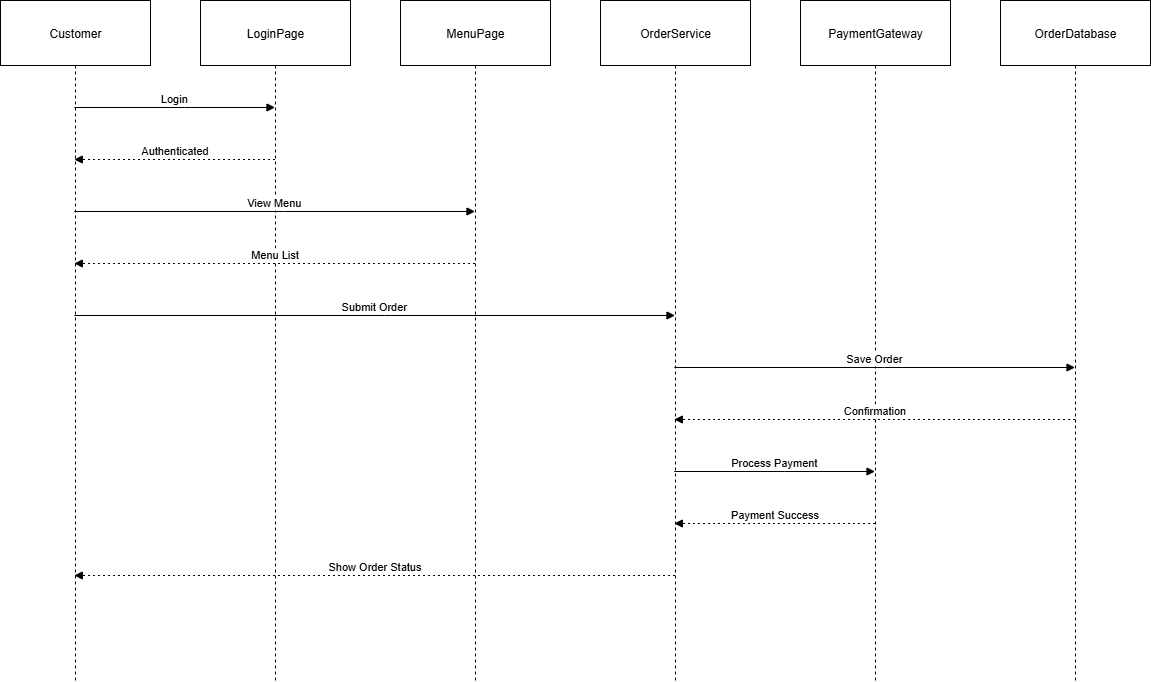

The diagram above was exported from draw.io. Its source (the exported page's mxGraphModel, read from the mxfile embedded in the PNG):
<mxGraphModel dx="2377" dy="1165" grid="1" gridSize="10" guides="1" tooltips="1" connect="1" arrows="1" fold="1" page="1" pageScale="1" pageWidth="827" pageHeight="1169" math="0" shadow="0">
  <root>
    <mxCell id="0" />
    <mxCell id="1" parent="0" />
    <mxCell id="85JjGP7P2TwzfzU3mflZ-2" value="Customer" style="shape=umlLifeline;perimeter=lifelinePerimeter;whiteSpace=wrap;container=1;dropTarget=0;collapsible=0;recursiveResize=0;outlineConnect=0;portConstraint=eastwest;newEdgeStyle={&quot;edgeStyle&quot;:&quot;elbowEdgeStyle&quot;,&quot;elbow&quot;:&quot;vertical&quot;,&quot;curved&quot;:0,&quot;rounded&quot;:0};size=65;" vertex="1" parent="1">
      <mxGeometry x="20" y="20" width="150" height="680" as="geometry" />
    </mxCell>
    <mxCell id="85JjGP7P2TwzfzU3mflZ-3" value="LoginPage" style="shape=umlLifeline;perimeter=lifelinePerimeter;whiteSpace=wrap;container=1;dropTarget=0;collapsible=0;recursiveResize=0;outlineConnect=0;portConstraint=eastwest;newEdgeStyle={&quot;edgeStyle&quot;:&quot;elbowEdgeStyle&quot;,&quot;elbow&quot;:&quot;vertical&quot;,&quot;curved&quot;:0,&quot;rounded&quot;:0};size=65;" vertex="1" parent="1">
      <mxGeometry x="220" y="20" width="150" height="680" as="geometry" />
    </mxCell>
    <mxCell id="85JjGP7P2TwzfzU3mflZ-4" value="MenuPage" style="shape=umlLifeline;perimeter=lifelinePerimeter;whiteSpace=wrap;container=1;dropTarget=0;collapsible=0;recursiveResize=0;outlineConnect=0;portConstraint=eastwest;newEdgeStyle={&quot;edgeStyle&quot;:&quot;elbowEdgeStyle&quot;,&quot;elbow&quot;:&quot;vertical&quot;,&quot;curved&quot;:0,&quot;rounded&quot;:0};size=65;" vertex="1" parent="1">
      <mxGeometry x="420" y="20" width="150" height="680" as="geometry" />
    </mxCell>
    <mxCell id="85JjGP7P2TwzfzU3mflZ-5" value="OrderService" style="shape=umlLifeline;perimeter=lifelinePerimeter;whiteSpace=wrap;container=1;dropTarget=0;collapsible=0;recursiveResize=0;outlineConnect=0;portConstraint=eastwest;newEdgeStyle={&quot;edgeStyle&quot;:&quot;elbowEdgeStyle&quot;,&quot;elbow&quot;:&quot;vertical&quot;,&quot;curved&quot;:0,&quot;rounded&quot;:0};size=65;" vertex="1" parent="1">
      <mxGeometry x="620" y="20" width="150" height="680" as="geometry" />
    </mxCell>
    <mxCell id="85JjGP7P2TwzfzU3mflZ-6" value="PaymentGateway" style="shape=umlLifeline;perimeter=lifelinePerimeter;whiteSpace=wrap;container=1;dropTarget=0;collapsible=0;recursiveResize=0;outlineConnect=0;portConstraint=eastwest;newEdgeStyle={&quot;edgeStyle&quot;:&quot;elbowEdgeStyle&quot;,&quot;elbow&quot;:&quot;vertical&quot;,&quot;curved&quot;:0,&quot;rounded&quot;:0};size=65;" vertex="1" parent="1">
      <mxGeometry x="820" y="20" width="150" height="680" as="geometry" />
    </mxCell>
    <mxCell id="85JjGP7P2TwzfzU3mflZ-7" value="OrderDatabase" style="shape=umlLifeline;perimeter=lifelinePerimeter;whiteSpace=wrap;container=1;dropTarget=0;collapsible=0;recursiveResize=0;outlineConnect=0;portConstraint=eastwest;newEdgeStyle={&quot;edgeStyle&quot;:&quot;elbowEdgeStyle&quot;,&quot;elbow&quot;:&quot;vertical&quot;,&quot;curved&quot;:0,&quot;rounded&quot;:0};size=65;" vertex="1" parent="1">
      <mxGeometry x="1020" y="20" width="150" height="680" as="geometry" />
    </mxCell>
    <mxCell id="85JjGP7P2TwzfzU3mflZ-8" value="Login" style="verticalAlign=bottom;edgeStyle=elbowEdgeStyle;elbow=vertical;curved=0;rounded=0;endArrow=block;" edge="1" parent="1" source="85JjGP7P2TwzfzU3mflZ-2" target="85JjGP7P2TwzfzU3mflZ-3">
      <mxGeometry relative="1" as="geometry">
        <Array as="points">
          <mxPoint x="204" y="127" />
        </Array>
      </mxGeometry>
    </mxCell>
    <mxCell id="85JjGP7P2TwzfzU3mflZ-9" value="Authenticated" style="verticalAlign=bottom;edgeStyle=elbowEdgeStyle;elbow=vertical;curved=0;rounded=0;dashed=1;dashPattern=2 3;endArrow=block;" edge="1" parent="1" source="85JjGP7P2TwzfzU3mflZ-3" target="85JjGP7P2TwzfzU3mflZ-2">
      <mxGeometry relative="1" as="geometry">
        <Array as="points">
          <mxPoint x="207" y="179" />
        </Array>
      </mxGeometry>
    </mxCell>
    <mxCell id="85JjGP7P2TwzfzU3mflZ-10" value="View Menu" style="verticalAlign=bottom;edgeStyle=elbowEdgeStyle;elbow=vertical;curved=0;rounded=0;endArrow=block;" edge="1" parent="1" source="85JjGP7P2TwzfzU3mflZ-2" target="85JjGP7P2TwzfzU3mflZ-4">
      <mxGeometry relative="1" as="geometry">
        <Array as="points">
          <mxPoint x="304" y="231" />
        </Array>
      </mxGeometry>
    </mxCell>
    <mxCell id="85JjGP7P2TwzfzU3mflZ-11" value="Menu List" style="verticalAlign=bottom;edgeStyle=elbowEdgeStyle;elbow=vertical;curved=0;rounded=0;dashed=1;dashPattern=2 3;endArrow=block;" edge="1" parent="1" source="85JjGP7P2TwzfzU3mflZ-4" target="85JjGP7P2TwzfzU3mflZ-2">
      <mxGeometry relative="1" as="geometry">
        <Array as="points">
          <mxPoint x="307" y="283" />
        </Array>
      </mxGeometry>
    </mxCell>
    <mxCell id="85JjGP7P2TwzfzU3mflZ-12" value="Submit Order" style="verticalAlign=bottom;edgeStyle=elbowEdgeStyle;elbow=vertical;curved=0;rounded=0;endArrow=block;" edge="1" parent="1" source="85JjGP7P2TwzfzU3mflZ-2" target="85JjGP7P2TwzfzU3mflZ-5">
      <mxGeometry relative="1" as="geometry">
        <Array as="points">
          <mxPoint x="404" y="335" />
        </Array>
      </mxGeometry>
    </mxCell>
    <mxCell id="85JjGP7P2TwzfzU3mflZ-13" value="Save Order" style="verticalAlign=bottom;edgeStyle=elbowEdgeStyle;elbow=vertical;curved=0;rounded=0;endArrow=block;" edge="1" parent="1" source="85JjGP7P2TwzfzU3mflZ-5" target="85JjGP7P2TwzfzU3mflZ-7">
      <mxGeometry relative="1" as="geometry">
        <Array as="points">
          <mxPoint x="904" y="387" />
        </Array>
      </mxGeometry>
    </mxCell>
    <mxCell id="85JjGP7P2TwzfzU3mflZ-14" value="Confirmation" style="verticalAlign=bottom;edgeStyle=elbowEdgeStyle;elbow=vertical;curved=0;rounded=0;dashed=1;dashPattern=2 3;endArrow=block;" edge="1" parent="1" source="85JjGP7P2TwzfzU3mflZ-7" target="85JjGP7P2TwzfzU3mflZ-5">
      <mxGeometry relative="1" as="geometry">
        <Array as="points">
          <mxPoint x="907" y="439" />
        </Array>
      </mxGeometry>
    </mxCell>
    <mxCell id="85JjGP7P2TwzfzU3mflZ-15" value="Process Payment" style="verticalAlign=bottom;edgeStyle=elbowEdgeStyle;elbow=vertical;curved=0;rounded=0;endArrow=block;" edge="1" parent="1" source="85JjGP7P2TwzfzU3mflZ-5" target="85JjGP7P2TwzfzU3mflZ-6">
      <mxGeometry relative="1" as="geometry">
        <Array as="points">
          <mxPoint x="804" y="491" />
        </Array>
      </mxGeometry>
    </mxCell>
    <mxCell id="85JjGP7P2TwzfzU3mflZ-16" value="Payment Success" style="verticalAlign=bottom;edgeStyle=elbowEdgeStyle;elbow=vertical;curved=0;rounded=0;dashed=1;dashPattern=2 3;endArrow=block;" edge="1" parent="1" source="85JjGP7P2TwzfzU3mflZ-6" target="85JjGP7P2TwzfzU3mflZ-5">
      <mxGeometry relative="1" as="geometry">
        <Array as="points">
          <mxPoint x="807" y="543" />
        </Array>
      </mxGeometry>
    </mxCell>
    <mxCell id="85JjGP7P2TwzfzU3mflZ-17" value="Show Order Status" style="verticalAlign=bottom;edgeStyle=elbowEdgeStyle;elbow=vertical;curved=0;rounded=0;dashed=1;dashPattern=2 3;endArrow=block;" edge="1" parent="1" source="85JjGP7P2TwzfzU3mflZ-5" target="85JjGP7P2TwzfzU3mflZ-2">
      <mxGeometry relative="1" as="geometry">
        <Array as="points">
          <mxPoint x="407" y="595" />
        </Array>
      </mxGeometry>
    </mxCell>
  </root>
</mxGraphModel>